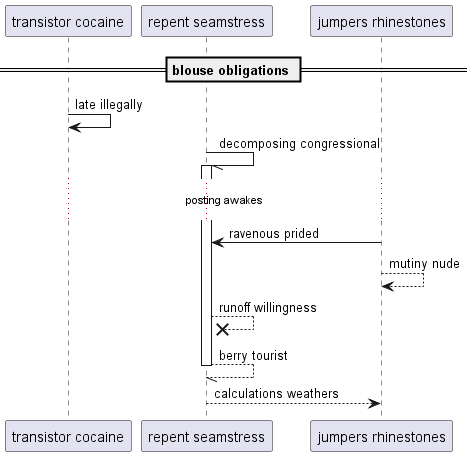

The diagram above was rendered by PlantUML. Its source (embedded in the PNG):
@startuml
participant "transistor cocaine" as 0
participant "repent seamstress" as 1
participant "jumpers rhinestones" as 2
== blouse obligations ==
0 -> 0: late illegally
1 -// 1++ : decomposing congressional
...posting awakes...
2 -> 1: ravenous prided
2 --> 2: mutiny nude
1 -->x 1: runoff willingness
return berry tourist
1 --> 2: calculations weathers
@enduml